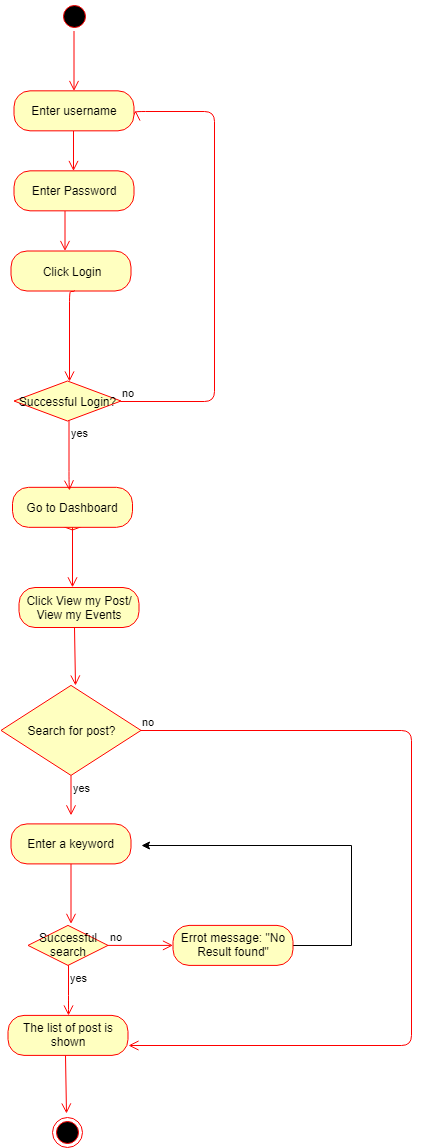

The diagram above was exported from draw.io. Its source (the exported page's mxGraphModel, read from the mxfile embedded in the PNG):
<mxGraphModel dx="1010" dy="1670" grid="1" gridSize="10" guides="1" tooltips="1" connect="1" arrows="1" fold="1" page="1" pageScale="1" pageWidth="827" pageHeight="1169" math="0" shadow="0">
  <root>
    <mxCell id="0" />
    <mxCell id="1" parent="0" />
    <mxCell id="fQnmKm3m63behMJiLm11-76" value="Valid email" style="rhombus;whiteSpace=wrap;html=1;fillColor=#ffffc0;strokeColor=#ff0000;" vertex="1" parent="1">
      <mxGeometry x="72.5" y="312.5" width="107" height="40" as="geometry" />
    </mxCell>
    <mxCell id="fQnmKm3m63behMJiLm11-77" value="Go to Dashboard" style="rounded=1;whiteSpace=wrap;html=1;arcSize=40;fontColor=#000000;fillColor=#ffffc0;strokeColor=#ff0000;" vertex="1" parent="1">
      <mxGeometry x="66" y="309.8333740234375" width="120" height="40" as="geometry" />
    </mxCell>
    <mxCell id="fQnmKm3m63behMJiLm11-78" value="" style="edgeStyle=orthogonalEdgeStyle;html=1;verticalAlign=bottom;endArrow=open;endSize=8;strokeColor=#ff0000;" edge="1" parent="1" source="fQnmKm3m63behMJiLm11-77">
      <mxGeometry relative="1" as="geometry">
        <mxPoint x="126" y="409.8333740234375" as="targetPoint" />
      </mxGeometry>
    </mxCell>
    <mxCell id="fQnmKm3m63behMJiLm11-79" value="Click View my Post/ View my Events" style="rounded=1;whiteSpace=wrap;html=1;arcSize=40;fontColor=#000000;fillColor=#ffffc0;strokeColor=#ff0000;" vertex="1" parent="1">
      <mxGeometry x="72.5" y="410" width="120" height="40" as="geometry" />
    </mxCell>
    <mxCell id="fQnmKm3m63behMJiLm11-80" value="" style="edgeStyle=orthogonalEdgeStyle;html=1;verticalAlign=bottom;endArrow=open;endSize=8;strokeColor=#ff0000;" edge="1" parent="1">
      <mxGeometry relative="1" as="geometry">
        <mxPoint x="128.5" y="507.5" as="targetPoint" />
        <mxPoint x="127.5" y="450" as="sourcePoint" />
        <Array as="points">
          <mxPoint x="128.5" y="450" />
        </Array>
      </mxGeometry>
    </mxCell>
    <mxCell id="fQnmKm3m63behMJiLm11-95" value="Search for post?" style="rhombus;whiteSpace=wrap;html=1;fillColor=#ffffc0;strokeColor=#ff0000;" vertex="1" parent="1">
      <mxGeometry x="54.5" y="507.89996337890625" width="140" height="90" as="geometry" />
    </mxCell>
    <mxCell id="fQnmKm3m63behMJiLm11-96" value="no" style="edgeStyle=orthogonalEdgeStyle;html=1;align=left;verticalAlign=bottom;endArrow=open;endSize=8;strokeColor=#ff0000;entryX=1;entryY=0.75;entryDx=0;entryDy=0;" edge="1" parent="1" source="fQnmKm3m63behMJiLm11-95" target="fQnmKm3m63behMJiLm11-105">
      <mxGeometry x="-1" relative="1" as="geometry">
        <mxPoint x="244.5" y="537.8999633789062" as="targetPoint" />
        <Array as="points">
          <mxPoint x="464.5" y="552.8999633789062" />
          <mxPoint x="464.5" y="867.8999633789062" />
        </Array>
      </mxGeometry>
    </mxCell>
    <mxCell id="fQnmKm3m63behMJiLm11-97" value="yes" style="edgeStyle=orthogonalEdgeStyle;html=1;align=left;verticalAlign=top;endArrow=open;endSize=8;strokeColor=#ff0000;" edge="1" parent="1" source="fQnmKm3m63behMJiLm11-95">
      <mxGeometry x="-1" relative="1" as="geometry">
        <mxPoint x="124.5" y="637.8999633789062" as="targetPoint" />
      </mxGeometry>
    </mxCell>
    <mxCell id="fQnmKm3m63behMJiLm11-98" value="Enter a keyword" style="rounded=1;whiteSpace=wrap;html=1;arcSize=40;fontColor=#000000;fillColor=#ffffc0;strokeColor=#ff0000;" vertex="1" parent="1">
      <mxGeometry x="64.5" y="646.3999633789062" width="120" height="40" as="geometry" />
    </mxCell>
    <mxCell id="fQnmKm3m63behMJiLm11-99" value="" style="edgeStyle=orthogonalEdgeStyle;html=1;verticalAlign=bottom;endArrow=open;endSize=8;strokeColor=#ff0000;" edge="1" parent="1" source="fQnmKm3m63behMJiLm11-98">
      <mxGeometry relative="1" as="geometry">
        <mxPoint x="124.5" y="746.3999633789062" as="targetPoint" />
      </mxGeometry>
    </mxCell>
    <mxCell id="fQnmKm3m63behMJiLm11-100" value="Successful search" style="rhombus;whiteSpace=wrap;html=1;fillColor=#ffffc0;strokeColor=#ff0000;" vertex="1" parent="1">
      <mxGeometry x="81.5" y="747.8999633789062" width="80" height="40" as="geometry" />
    </mxCell>
    <mxCell id="fQnmKm3m63behMJiLm11-101" value="no" style="edgeStyle=orthogonalEdgeStyle;html=1;align=left;verticalAlign=bottom;endArrow=open;endSize=8;strokeColor=#ff0000;" edge="1" parent="1" source="fQnmKm3m63behMJiLm11-100" target="fQnmKm3m63behMJiLm11-104">
      <mxGeometry x="-1" relative="1" as="geometry">
        <mxPoint x="226.5" y="767.8999633789062" as="targetPoint" />
      </mxGeometry>
    </mxCell>
    <mxCell id="fQnmKm3m63behMJiLm11-102" value="yes" style="edgeStyle=orthogonalEdgeStyle;html=1;align=left;verticalAlign=top;endArrow=open;endSize=8;strokeColor=#ff0000;" edge="1" parent="1" source="fQnmKm3m63behMJiLm11-100">
      <mxGeometry x="-1" relative="1" as="geometry">
        <mxPoint x="121.5" y="838" as="targetPoint" />
        <Array as="points">
          <mxPoint x="121.5" y="827.8999633789062" />
          <mxPoint x="121.5" y="827.8999633789062" />
        </Array>
      </mxGeometry>
    </mxCell>
    <mxCell id="fQnmKm3m63behMJiLm11-103" style="edgeStyle=orthogonalEdgeStyle;rounded=0;orthogonalLoop=1;jettySize=auto;html=1;" edge="1" parent="1" source="fQnmKm3m63behMJiLm11-104">
      <mxGeometry relative="1" as="geometry">
        <mxPoint x="194.5" y="668" as="targetPoint" />
        <Array as="points">
          <mxPoint x="404.5" y="767.8999633789062" />
          <mxPoint x="404.5" y="667.8999633789062" />
        </Array>
      </mxGeometry>
    </mxCell>
    <mxCell id="fQnmKm3m63behMJiLm11-104" value="Errot message: &quot;No Result found&quot;" style="rounded=1;whiteSpace=wrap;html=1;arcSize=40;fontColor=#000000;fillColor=#ffffc0;strokeColor=#ff0000;" vertex="1" parent="1">
      <mxGeometry x="226.5" y="747.8999633789062" width="120" height="40" as="geometry" />
    </mxCell>
    <mxCell id="fQnmKm3m63behMJiLm11-105" value="The list of post is shown" style="rounded=1;whiteSpace=wrap;html=1;arcSize=40;fontColor=#000000;fillColor=#ffffc0;strokeColor=#ff0000;" vertex="1" parent="1">
      <mxGeometry x="61.5" y="837.8999633789062" width="120" height="40" as="geometry" />
    </mxCell>
    <mxCell id="fQnmKm3m63behMJiLm11-106" value="" style="edgeStyle=orthogonalEdgeStyle;html=1;verticalAlign=bottom;endArrow=open;endSize=8;strokeColor=#ff0000;" edge="1" parent="1">
      <mxGeometry relative="1" as="geometry">
        <mxPoint x="119.5" y="936" as="targetPoint" />
        <mxPoint x="118.5" y="878" as="sourcePoint" />
        <Array as="points">
          <mxPoint x="119.5" y="877.7999877929688" />
        </Array>
      </mxGeometry>
    </mxCell>
    <mxCell id="fQnmKm3m63behMJiLm11-107" value="" style="edgeStyle=orthogonalEdgeStyle;html=1;verticalAlign=bottom;endArrow=open;endSize=8;strokeColor=#ff0000;" edge="1" parent="1">
      <mxGeometry relative="1" as="geometry">
        <mxPoint x="118.5" y="73.5" as="targetPoint" />
        <mxPoint x="118.5" y="33.5" as="sourcePoint" />
      </mxGeometry>
    </mxCell>
    <mxCell id="fQnmKm3m63behMJiLm11-108" value="Click Login" style="rounded=1;whiteSpace=wrap;html=1;arcSize=40;fontColor=#000000;fillColor=#ffffc0;strokeColor=#ff0000;" vertex="1" parent="1">
      <mxGeometry x="64.5" y="73.5" width="120" height="40" as="geometry" />
    </mxCell>
    <mxCell id="fQnmKm3m63behMJiLm11-109" value="" style="edgeStyle=orthogonalEdgeStyle;html=1;verticalAlign=bottom;endArrow=open;endSize=8;strokeColor=#ff0000;entryX=0.517;entryY=0;entryDx=0;entryDy=0;entryPerimeter=0;" edge="1" parent="1">
      <mxGeometry relative="1" as="geometry">
        <mxPoint x="122.5" y="204" as="targetPoint" />
        <mxPoint x="127.5" y="113" as="sourcePoint" />
        <Array as="points">
          <mxPoint x="122.5" y="113.5" />
        </Array>
      </mxGeometry>
    </mxCell>
    <mxCell id="fQnmKm3m63behMJiLm11-110" value="no" style="edgeStyle=orthogonalEdgeStyle;html=1;align=left;verticalAlign=bottom;endArrow=open;endSize=8;strokeColor=#ff0000;" edge="1" parent="1">
      <mxGeometry x="-1" relative="1" as="geometry">
        <mxPoint x="188.5" y="-67" as="targetPoint" />
        <Array as="points">
          <mxPoint x="268" y="223.5" />
          <mxPoint x="268" y="-66.5" />
          <mxPoint x="188" y="-66.5" />
        </Array>
        <mxPoint x="173.5" y="224" as="sourcePoint" />
      </mxGeometry>
    </mxCell>
    <mxCell id="fQnmKm3m63behMJiLm11-111" value="Enter Password" style="rounded=1;whiteSpace=wrap;html=1;arcSize=40;fontColor=#000000;fillColor=#ffffc0;strokeColor=#ff0000;" vertex="1" parent="1">
      <mxGeometry x="67.5" y="-6.6666259765625" width="120" height="40" as="geometry" />
    </mxCell>
    <mxCell id="fQnmKm3m63behMJiLm11-112" value="" style="edgeStyle=orthogonalEdgeStyle;html=1;verticalAlign=bottom;endArrow=open;endSize=8;strokeColor=#ff0000;" edge="1" parent="1">
      <mxGeometry relative="1" as="geometry">
        <mxPoint x="127" y="-6.5" as="targetPoint" />
        <mxPoint x="127" y="-46.5" as="sourcePoint" />
      </mxGeometry>
    </mxCell>
    <mxCell id="fQnmKm3m63behMJiLm11-113" value="Enter username" style="rounded=1;whiteSpace=wrap;html=1;arcSize=40;fontColor=#000000;fillColor=#ffffc0;strokeColor=#ff0000;" vertex="1" parent="1">
      <mxGeometry x="67.5" y="-86.6666259765625" width="120" height="40" as="geometry" />
    </mxCell>
    <mxCell id="fQnmKm3m63behMJiLm11-114" value="" style="ellipse;html=1;shape=startState;fillColor=#000000;strokeColor=#ff0000;" vertex="1" parent="1">
      <mxGeometry x="112.5" y="-176.5" width="30" height="30" as="geometry" />
    </mxCell>
    <mxCell id="fQnmKm3m63behMJiLm11-115" value="" style="edgeStyle=orthogonalEdgeStyle;html=1;verticalAlign=bottom;endArrow=open;endSize=8;strokeColor=#ff0000;" edge="1" parent="1" source="fQnmKm3m63behMJiLm11-114">
      <mxGeometry relative="1" as="geometry">
        <mxPoint x="127.49999999999977" y="-86.5" as="targetPoint" />
      </mxGeometry>
    </mxCell>
    <mxCell id="fQnmKm3m63behMJiLm11-116" value="Successful Login?" style="rhombus;whiteSpace=wrap;html=1;fillColor=#ffffc0;strokeColor=#ff0000;" vertex="1" parent="1">
      <mxGeometry x="67.5" y="203.5" width="107" height="40" as="geometry" />
    </mxCell>
    <mxCell id="fQnmKm3m63behMJiLm11-117" value="yes" style="edgeStyle=orthogonalEdgeStyle;html=1;align=left;verticalAlign=top;endArrow=open;endSize=8;strokeColor=#ff0000;" edge="1" parent="1" source="fQnmKm3m63behMJiLm11-116">
      <mxGeometry x="-1" relative="1" as="geometry">
        <mxPoint x="122.5" y="313" as="targetPoint" />
        <Array as="points">
          <mxPoint x="121.5" y="303.5" />
        </Array>
      </mxGeometry>
    </mxCell>
    <mxCell id="fQnmKm3m63behMJiLm11-123" value="" style="ellipse;html=1;shape=endState;fillColor=#000000;strokeColor=#ff0000;" vertex="1" parent="1">
      <mxGeometry x="106" y="940" width="30" height="30" as="geometry" />
    </mxCell>
  </root>
</mxGraphModel>